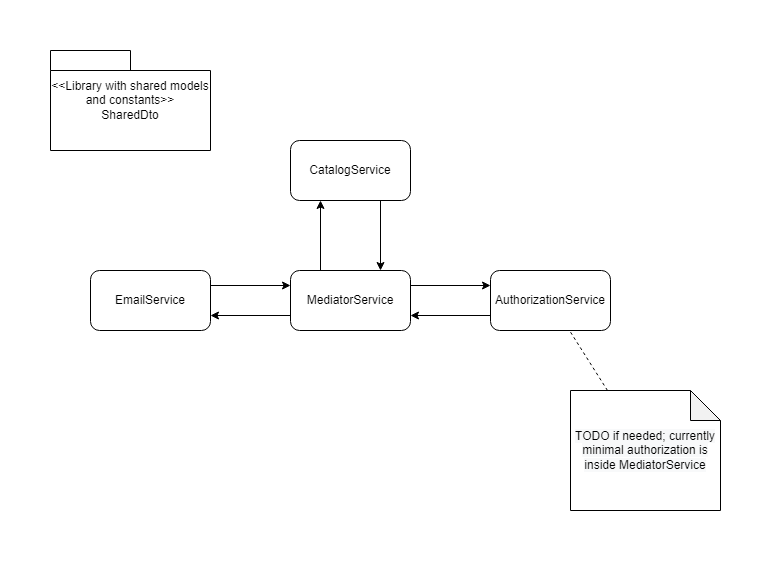

The diagram above was exported from draw.io. Its source (the exported page's mxGraphModel, read from the mxfile embedded in the PNG):
<mxGraphModel dx="1422" dy="762" grid="1" gridSize="10" guides="1" tooltips="1" connect="1" arrows="1" fold="1" page="1" pageScale="1" pageWidth="827" pageHeight="1169" math="0" shadow="0">
  <root>
    <mxCell id="0" />
    <mxCell id="1" parent="0" />
    <mxCell id="9seNiv5lGxRRWDccamXz-1" value="MediatorService" style="rounded=1;whiteSpace=wrap;html=1;" vertex="1" parent="1">
      <mxGeometry x="360" y="360" width="120" height="60" as="geometry" />
    </mxCell>
    <mxCell id="9seNiv5lGxRRWDccamXz-2" value="EmailService" style="rounded=1;whiteSpace=wrap;html=1;" vertex="1" parent="1">
      <mxGeometry x="160" y="360" width="120" height="60" as="geometry" />
    </mxCell>
    <mxCell id="9seNiv5lGxRRWDccamXz-3" value="CatalogService" style="rounded=1;whiteSpace=wrap;html=1;" vertex="1" parent="1">
      <mxGeometry x="360" y="230" width="120" height="60" as="geometry" />
    </mxCell>
    <mxCell id="9seNiv5lGxRRWDccamXz-4" value="AuthorizationService" style="rounded=1;whiteSpace=wrap;html=1;" vertex="1" parent="1">
      <mxGeometry x="560" y="360" width="120" height="60" as="geometry" />
    </mxCell>
    <mxCell id="9seNiv5lGxRRWDccamXz-5" value="&lt;span style=&quot;color: rgb(0, 0, 0); font-family: Helvetica; font-size: 12px; font-style: normal; font-variant-ligatures: normal; font-variant-caps: normal; font-weight: 400; letter-spacing: normal; orphans: 2; text-align: center; text-indent: 0px; text-transform: none; widows: 2; word-spacing: 0px; -webkit-text-stroke-width: 0px; background-color: rgb(248, 249, 250); text-decoration-thickness: initial; text-decoration-style: initial; text-decoration-color: initial; float: none; display: inline !important;&quot;&gt;TODO if needed; currently minimal authorization is inside MediatorService&lt;/span&gt;" style="shape=note;whiteSpace=wrap;html=1;backgroundOutline=1;darkOpacity=0.05;" vertex="1" parent="1">
      <mxGeometry x="640" y="480" width="150" height="120" as="geometry" />
    </mxCell>
    <mxCell id="9seNiv5lGxRRWDccamXz-6" value="" style="endArrow=none;dashed=1;html=1;rounded=0;" edge="1" parent="1" source="9seNiv5lGxRRWDccamXz-5" target="9seNiv5lGxRRWDccamXz-4">
      <mxGeometry width="50" height="50" relative="1" as="geometry">
        <mxPoint x="390" y="430" as="sourcePoint" />
        <mxPoint x="440" y="380" as="targetPoint" />
      </mxGeometry>
    </mxCell>
    <mxCell id="9seNiv5lGxRRWDccamXz-7" value="&amp;lt;&amp;lt;Library with shared models and constants&amp;gt;&amp;gt;&lt;br&gt;SharedDto" style="shape=folder;tabWidth=80;tabHeight=20;tabPosition=left;html=1;whiteSpace=wrap;align=center;" vertex="1" parent="1">
      <mxGeometry x="120" y="140" width="160" height="100" as="geometry" />
    </mxCell>
    <mxCell id="9seNiv5lGxRRWDccamXz-11" value="" style="endArrow=classic;html=1;rounded=0;exitX=0;exitY=0.75;exitDx=0;exitDy=0;entryX=1;entryY=0.75;entryDx=0;entryDy=0;" edge="1" parent="1" source="9seNiv5lGxRRWDccamXz-1" target="9seNiv5lGxRRWDccamXz-2">
      <mxGeometry width="50" height="50" relative="1" as="geometry">
        <mxPoint x="320" y="320" as="sourcePoint" />
        <mxPoint x="260" y="310" as="targetPoint" />
      </mxGeometry>
    </mxCell>
    <mxCell id="9seNiv5lGxRRWDccamXz-12" value="" style="endArrow=classic;html=1;rounded=0;exitX=1;exitY=0.25;exitDx=0;exitDy=0;entryX=0;entryY=0.25;entryDx=0;entryDy=0;" edge="1" parent="1" source="9seNiv5lGxRRWDccamXz-2" target="9seNiv5lGxRRWDccamXz-1">
      <mxGeometry width="50" height="50" relative="1" as="geometry">
        <mxPoint x="390" y="420" as="sourcePoint" />
        <mxPoint x="440" y="370" as="targetPoint" />
      </mxGeometry>
    </mxCell>
    <mxCell id="9seNiv5lGxRRWDccamXz-13" value="" style="endArrow=classic;html=1;rounded=0;exitX=0.25;exitY=0;exitDx=0;exitDy=0;entryX=0.25;entryY=1;entryDx=0;entryDy=0;" edge="1" parent="1" source="9seNiv5lGxRRWDccamXz-1" target="9seNiv5lGxRRWDccamXz-3">
      <mxGeometry width="50" height="50" relative="1" as="geometry">
        <mxPoint x="390" y="420" as="sourcePoint" />
        <mxPoint x="440" y="370" as="targetPoint" />
      </mxGeometry>
    </mxCell>
    <mxCell id="9seNiv5lGxRRWDccamXz-14" value="" style="endArrow=classic;html=1;rounded=0;exitX=0.75;exitY=1;exitDx=0;exitDy=0;entryX=0.75;entryY=0;entryDx=0;entryDy=0;" edge="1" parent="1" source="9seNiv5lGxRRWDccamXz-3" target="9seNiv5lGxRRWDccamXz-1">
      <mxGeometry width="50" height="50" relative="1" as="geometry">
        <mxPoint x="390" y="420" as="sourcePoint" />
        <mxPoint x="440" y="370" as="targetPoint" />
      </mxGeometry>
    </mxCell>
    <mxCell id="9seNiv5lGxRRWDccamXz-15" value="" style="endArrow=classic;html=1;rounded=0;exitX=1;exitY=0.25;exitDx=0;exitDy=0;entryX=0;entryY=0.25;entryDx=0;entryDy=0;" edge="1" parent="1" source="9seNiv5lGxRRWDccamXz-1" target="9seNiv5lGxRRWDccamXz-4">
      <mxGeometry width="50" height="50" relative="1" as="geometry">
        <mxPoint x="390" y="420" as="sourcePoint" />
        <mxPoint x="440" y="370" as="targetPoint" />
      </mxGeometry>
    </mxCell>
    <mxCell id="9seNiv5lGxRRWDccamXz-16" value="" style="endArrow=classic;html=1;rounded=0;exitX=0;exitY=0.75;exitDx=0;exitDy=0;entryX=1;entryY=0.75;entryDx=0;entryDy=0;" edge="1" parent="1" source="9seNiv5lGxRRWDccamXz-4" target="9seNiv5lGxRRWDccamXz-1">
      <mxGeometry width="50" height="50" relative="1" as="geometry">
        <mxPoint x="390" y="420" as="sourcePoint" />
        <mxPoint x="440" y="370" as="targetPoint" />
      </mxGeometry>
    </mxCell>
  </root>
</mxGraphModel>